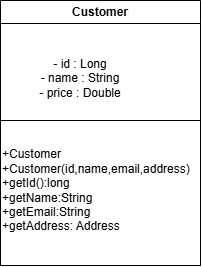

The diagram above was exported from draw.io. Its source (the exported page's mxGraphModel, read from the mxfile embedded in the PNG):
<mxGraphModel dx="933" dy="543" grid="1" gridSize="10" guides="1" tooltips="1" connect="1" arrows="1" fold="1" page="1" pageScale="1" pageWidth="850" pageHeight="1100" math="0" shadow="0">
  <root>
    <mxCell id="0" />
    <mxCell id="1" parent="0" />
    <mxCell id="CGEG7-AGHWiyBJcJj4eN-20" parent="1" style="swimlane;whiteSpace=wrap;html=1;" value="Customer" vertex="1">
      <mxGeometry height="265" width="200" x="120" y="100" as="geometry" />
    </mxCell>
    <mxCell id="CGEG7-AGHWiyBJcJj4eN-21" parent="CGEG7-AGHWiyBJcJj4eN-20" style="text;html=1;whiteSpace=wrap;strokeColor=none;fillColor=none;align=center;verticalAlign=middle;rounded=0;" value="- id : Long&lt;div&gt;- name : String&lt;/div&gt;&lt;div&gt;- price : Double&lt;/div&gt;&lt;div&gt;&lt;br&gt;&lt;/div&gt;" vertex="1">
      <mxGeometry height="30" width="110" x="25" y="70" as="geometry" />
    </mxCell>
    <mxCell id="CGEG7-AGHWiyBJcJj4eN-22" parent="CGEG7-AGHWiyBJcJj4eN-20" style="swimlane;startSize=0;" value="" vertex="1">
      <mxGeometry height="145" width="200" y="120" as="geometry" />
    </mxCell>
    <mxCell id="CGEG7-AGHWiyBJcJj4eN-25" parent="CGEG7-AGHWiyBJcJj4eN-22" style="text;html=1;whiteSpace=wrap;strokeColor=none;fillColor=none;align=left;verticalAlign=middle;rounded=0;" value="+Customer&lt;div&gt;+Customer(id,name,email,address)&lt;/div&gt;&lt;div&gt;+getId():long&lt;/div&gt;&lt;div&gt;+getName:String&lt;/div&gt;&lt;div&gt;+getEmail:String&lt;/div&gt;&lt;div&gt;+getAddress: Address&lt;/div&gt;" vertex="1">
      <mxGeometry height="150" width="200" y="-5" as="geometry" />
    </mxCell>
  </root>
</mxGraphModel>